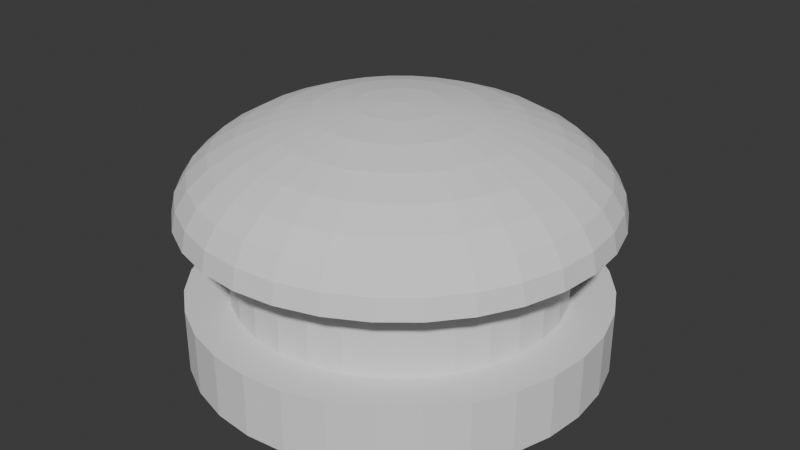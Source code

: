 # Source: BigSphereButton.blend  (saved by Blender 4.0.36; exported with 4.5.12 LTS)
import bpy
from mathutils import Matrix  # noqa: F401  (used for matrix-valued properties, if any)

bpy.ops.wm.read_factory_settings(use_empty=True)
scene = bpy.context.scene
scene.name = 'Scene'

# ---- collections
col_collection = bpy.data.collections.new('Collection'); scene.collection.children.link(col_collection)

# ---- world
world_world = bpy.data.worlds.new('World'); scene.world = world_world
world_world.use_nodes = True; world_world.node_tree.nodes.clear()
_N = world_world.node_tree.nodes; _L = world_world.node_tree.links
n0 = _N.new('ShaderNodeOutputWorld'); n0.name = 'World Output'; n0.location = (300, 300)
n1 = _N.new('ShaderNodeBackground'); n1.name = 'Background'; n1.location = (10, 300)
n1.inputs[0].default_value = (0.05088, 0.05088, 0.05088, 1.0)
_L.new(n1.outputs[0], n0.inputs[0])
n0.is_active_output = True
world_world.color = (0.05088, 0.05088, 0.05088)
world_world.use_sun_shadow = False
world_world.sun_shadow_jitter_overblur = 0.0

# ---- meshes
me_cylinder = bpy.data.meshes.new('Cylinder')
me_cylinder.from_pydata([(-1.7e-07, 0.8778, -7.061e-08), (-1.7e-07, 0.8778, 0.7898), (0.1713, 0.8609, -7.061e-08), (0.1713, 0.8609, 0.7898), (0.3359, 0.811, -7.061e-08), (0.3359, 0.811, 0.7898), (0.4877, 0.7299, -7.061e-08), (0.4877, 0.7299, 0.7898), (0.6207, 0.6207, -7.061e-08), (0.6207, 0.6207, 0.7898), (0.7299, 0.4877, -7.061e-08), (0.7299, 0.4877, 0.7898), (0.811, 0.3359, -7.061e-08), (0.811, 0.3359, 0.7898), (0.8609, 0.1713, -7.061e-08), (0.8609, 0.1713, 0.7898), (0.8778, -1.472e-07, -7.061e-08), (0.8778, -1.472e-07, 0.7898), (0.8609, -0.1713, -7.061e-08), (0.8609, -0.1713, 0.7898), (0.811, -0.3359, -7.061e-08), (0.811, -0.3359, 0.7898), (0.7299, -0.4877, -7.061e-08), (0.7299, -0.4877, 0.7898), (0.6207, -0.6207, -7.061e-08), (0.6207, -0.6207, 0.7898), (0.4877, -0.7299, -7.061e-08), (0.4877, -0.7299, 0.7898), (0.3359, -0.811, -7.061e-08), (0.3359, -0.811, 0.7898), (0.1713, -0.8609, -7.061e-08), (0.1713, -0.8609, 0.7898), (-1.7e-07, -0.8778, -7.061e-08), (-1.7e-07, -0.8778, 0.7898), (-0.1713, -0.8609, -7.061e-08), (-0.1713, -0.8609, 0.7898), (-0.3359, -0.811, -7.061e-08), (-0.3359, -0.811, 0.7898), (-0.4877, -0.7299, -7.061e-08), (-0.4877, -0.7299, 0.7898), (-0.6207, -0.6207, -7.061e-08), (-0.6207, -0.6207, 0.7898), (-0.7299, -0.4877, -7.061e-08), (-0.7299, -0.4877, 0.7898), (-0.811, -0.3359, -7.061e-08), (-0.811, -0.3359, 0.7898), (-0.8609, -0.1713, -7.061e-08), (-0.8609, -0.1713, 0.7898), (-0.8778, -1.472e-07, -7.061e-08), (-0.8778, -1.472e-07, 0.7898), (-0.8609, 0.1713, -7.061e-08), (-0.8609, 0.1713, 0.7898), (-0.811, 0.3359, -7.061e-08), (-0.811, 0.3359, 0.7898), (-0.7299, 0.4877, -7.061e-08), (-0.7299, 0.4877, 0.7898), (-0.6207, 0.6207, -7.061e-08), (-0.6207, 0.6207, 0.7898), (-0.4877, 0.7299, -7.061e-08), (-0.4877, 0.7299, 0.7898), (-0.3359, 0.811, -7.061e-08), (-0.3359, 0.811, 0.7898), (-0.1713, 0.8609, -7.061e-08), (-0.1713, 0.8609, 0.7898)], [], [(0, 1, 3, 2), (2, 3, 5, 4), (4, 5, 7, 6), (6, 7, 9, 8), (8, 9, 11, 10), (10, 11, 13, 12), (12, 13, 15, 14), (14, 15, 17, 16), (16, 17, 19, 18), (18, 19, 21, 20), (20, 21, 23, 22), (22, 23, 25, 24), (24, 25, 27, 26), (26, 27, 29, 28), (28, 29, 31, 30), (30, 31, 33, 32), (32, 33, 35, 34), (34, 35, 37, 36), (36, 37, 39, 38), (38, 39, 41, 40), (40, 41, 43, 42), (42, 43, 45, 44), (44, 45, 47, 46), (46, 47, 49, 48), (48, 49, 51, 50), (50, 51, 53, 52), (52, 53, 55, 54), (54, 55, 57, 56), (56, 57, 59, 58), (58, 59, 61, 60), (3, 1, 63, 61, 59, 57, 55, 53, 51, 49, 47, 45, 43, 41, 39, 37, 35, 33, 31, 29, 27, 25, 23, 21, 19, 17, 15, 13, 11, 9, 7, 5), (60, 61, 63, 62), (62, 63, 1, 0), (0, 2, 4, 6, 8, 10, 12, 14, 16, 18, 20, 22, 24, 26, 28, 30, 32, 34, 36, 38, 40, 42, 44, 46, 48, 50, 52, 54, 56, 58, 60, 62)])
_uv = me_cylinder.uv_layers.new(name='UVMap')
_uv.uv.foreach_set('vector', [1.0, 0.5, 1.0, 1.0, 0.9688, 1.0, 0.9688, 0.5, 0.9688, 0.5, 0.9688, 1.0, 0.9375, 1.0, 0.9375, 0.5, 0.9375, 0.5, 0.9375, 1.0, 0.9062, 1.0, 0.9062, 0.5, 0.9062, 0.5, 0.9062, 1.0, 0.875, 1.0, 0.875, 0.5, 0.875, 0.5, 0.875, 1.0, 0.8438, 1.0, 0.8438, 0.5, 0.8438, 0.5, 0.8438, 1.0, 0.8125, 1.0, 0.8125, 0.5, 0.8125, 0.5, 0.8125, 1.0, 0.7812, 1.0, 0.7812, 0.5, 0.7812, 0.5, 0.7812, 1.0, 0.75, 1.0, 0.75, 0.5, 0.75, 0.5, 0.75, 1.0, 0.7188, 1.0, 0.7188, 0.5, 0.7188, 0.5, 0.7188, 1.0, 0.6875, 1.0, 0.6875, 0.5, 0.6875, 0.5, 0.6875, 1.0, 0.6562, 1.0, 0.6562, 0.5, 0.6562, 0.5, 0.6562, 1.0, 0.625, 1.0, 0.625, 0.5, 0.625, 0.5, 0.625, 1.0, 0.5938, 1.0, 0.5938, 0.5, 0.5938, 0.5, 0.5938, 1.0, 0.5625, 1.0, 0.5625, 0.5, 0.5625, 0.5, 0.5625, 1.0, 0.5312, 1.0, 0.5312, 0.5, 0.5312, 0.5, 0.5312, 1.0, 0.5, 1.0, 0.5, 0.5, 0.5, 0.5, 0.5, 1.0, 0.4688, 1.0, 0.4688, 0.5, 0.4688, 0.5, 0.4688, 1.0, 0.4375, 1.0, 0.4375, 0.5, 0.4375, 0.5, 0.4375, 1.0, 0.4062, 1.0, 0.4062, 0.5, 0.4062, 0.5, 0.4062, 1.0, 0.375, 1.0, 0.375, 0.5, 0.375, 0.5, 0.375, 1.0, 0.3438, 1.0, 0.3438, 0.5, 0.3438, 0.5, 0.3438, 1.0, 0.3125, 1.0, 0.3125, 0.5, 0.3125, 0.5, 0.3125, 1.0, 0.2812, 1.0, 0.2812, 0.5, 0.2812, 0.5, 0.2812, 1.0, 0.25, 1.0, 0.25, 0.5, 0.25, 0.5, 0.25, 1.0, 0.2188, 1.0, 0.2188, 0.5, 0.2188, 0.5, 0.2188, 1.0, 0.1875, 1.0, 0.1875, 0.5, 0.1875, 0.5, 0.1875, 1.0, 0.1562, 1.0, 0.1562, 0.5, 0.1562, 0.5, 0.1562, 1.0, 0.125, 1.0, 0.125, 0.5, 0.125, 0.5, 0.125, 1.0, 0.09375, 1.0, 0.09375, 0.5, 0.09375, 0.5, 0.09375, 1.0, 0.0625, 1.0, 0.0625, 0.5, 0.2968, 0.4854, 0.25, 0.49, 0.2032, 0.4854, 0.1582, 0.4717, 0.1167, 0.4496, 0.08029, 0.4197, 0.05045, 0.3833, 0.02827, 0.3418, 0.01461, 0.2968, 0.01, 0.25, 0.01461, 0.2032, 0.02827, 0.1582, 0.05045, 0.1167, 0.08029, 0.08029, 0.1167, 0.05045, 0.1582, 0.02827, 0.2032, 0.01461, 0.25, 0.01, 0.2968, 0.01461, 0.3418, 0.02827, 0.3833, 0.05045, 0.4197, 0.08029, 0.4496, 0.1167, 0.4717, 0.1582, 0.4854, 0.2032, 0.49, 0.25, 0.4854, 0.2968, 0.4717, 0.3418, 0.4496, 0.3833, 0.4197, 0.4197, 0.3833, 0.4496, 0.3418, 0.4717, 0.0625, 0.5, 0.0625, 1.0, 0.03125, 1.0, 0.03125, 0.5, 0.03125, 0.5, 0.03125, 1.0, 0.0, 1.0, 0.0, 0.5, 0.75, 0.49, 0.7968, 0.4854, 0.8418, 0.4717, 0.8833, 0.4496, 0.9197, 0.4197, 0.9496, 0.3833, 0.9717, 0.3418, 0.9854, 0.2968, 0.99, 0.25, 0.9854, 0.2032, 0.9717, 0.1582, 0.9496, 0.1167, 0.9197, 0.08029, 0.8833, 0.05045, 0.8418, 0.02827, 0.7968, 0.01461, 0.75, 0.01, 0.7032, 0.01461, 0.6582, 0.02827, 0.6167, 0.05045, 0.5803, 0.08029, 0.5504, 0.1167, 0.5283, 0.1582, 0.5146, 0.2032, 0.51, 0.25, 0.5146, 0.2968, 0.5283, 0.3418, 0.5504, 0.3833, 0.5803, 0.4197, 0.6167, 0.4496, 0.6582, 0.4717, 0.7032, 0.4854])
me_cylinder.update()
me_sphere = bpy.data.meshes.new('Sphere')
me_sphere.from_pydata([(-1.939e-07, 0.6277, 1.445), (-1.939e-07, 0.9395, 1.297), (-1.939e-07, 1.108, 1.103), (-1.939e-07, 1.13, 0.9987), (0.043, 0.2162, 1.525), (0.08435, 0.4241, 1.495), (0.1225, 0.6157, 1.445), (0.1559, 0.7836, 1.378), (0.1833, 0.9214, 1.297), (0.2036, 1.024, 1.204), (0.2162, 1.087, 1.103), (0.2204, 1.108, 0.9987), (0.08435, 0.2036, 1.525), (0.1655, 0.3995, 1.495), (0.2402, 0.5799, 1.445), (0.3057, 0.7381, 1.378), (0.3595, 0.8679, 1.297), (0.3995, 0.9644, 1.204), (0.4241, 1.024, 1.103), (0.4324, 1.044, 0.9987), (0.1225, 0.1833, 1.525), (0.2402, 0.3595, 1.495), (0.3487, 0.5219, 1.445), (0.4439, 0.6643, 1.378), (0.5219, 0.7811, 1.297), (0.5799, 0.8679, 1.204), (0.6157, 0.9214, 1.103), (0.6277, 0.9395, 0.9987), (0.1559, 0.1559, 1.525), (0.3057, 0.3057, 1.495), (0.4439, 0.4439, 1.445), (0.5649, 0.5649, 1.378), (0.6643, 0.6643, 1.297), (0.7381, 0.7381, 1.204), (0.7836, 0.7836, 1.103), (0.7989, 0.7989, 0.9987), (0.1833, 0.1225, 1.525), (0.3595, 0.2402, 1.495), (0.5219, 0.3487, 1.445), (0.6643, 0.4439, 1.378), (0.7811, 0.5219, 1.297), (0.8679, 0.5799, 1.204), (0.9214, 0.6157, 1.103), (0.9395, 0.6277, 0.9987), (-1.939e-07, -1.66e-07, 1.535), (0.2036, 0.08435, 1.525), (0.3995, 0.1655, 1.495), (0.5799, 0.2402, 1.445), (0.7381, 0.3057, 1.378), (0.8679, 0.3595, 1.297), (0.9644, 0.3995, 1.204), (1.024, 0.4241, 1.103), (1.044, 0.4324, 0.9987), (0.2162, 0.043, 1.525), (0.4241, 0.08435, 1.495), (0.6157, 0.1225, 1.445), (0.7836, 0.1559, 1.378), (0.9214, 0.1833, 1.297), (1.024, 0.2036, 1.204), (1.087, 0.2162, 1.103), (1.108, 0.2204, 0.9987), (0.2204, -1.786e-07, 1.525), (0.4324, -1.913e-07, 1.495), (0.6277, -2.249e-07, 1.445), (0.7989, -1.492e-07, 1.378), (0.9395, -2.67e-07, 1.297), (1.044, -1.155e-07, 1.204), (1.108, -2.67e-07, 1.103), (1.13, -3.512e-07, 0.9987), (0.2162, -0.043, 1.525), (0.4241, -0.08435, 1.495), (0.6157, -0.1225, 1.445), (0.7836, -0.1559, 1.378), (0.9214, -0.1833, 1.297), (1.024, -0.2036, 1.204), (1.087, -0.2162, 1.103), (1.108, -0.2204, 0.9987), (0.2036, -0.08435, 1.525), (0.3995, -0.1655, 1.495), (0.5799, -0.2402, 1.445), (0.7381, -0.3057, 1.378), (0.8679, -0.3595, 1.297), (0.9644, -0.3995, 1.204), (1.024, -0.4241, 1.103), (1.044, -0.4324, 0.9987), (0.1833, -0.1225, 1.525), (0.3595, -0.2402, 1.495), (0.5219, -0.3487, 1.445), (0.6643, -0.4439, 1.378), (0.7811, -0.5219, 1.297), (0.8679, -0.5799, 1.204), (0.9214, -0.6157, 1.103), (0.9395, -0.6277, 0.9987), (0.1559, -0.1559, 1.525), (0.3057, -0.3057, 1.495), (0.4439, -0.4439, 1.445), (0.5649, -0.5649, 1.378), (0.6643, -0.6643, 1.297), (0.7381, -0.7381, 1.204), (0.7836, -0.7836, 1.103), (0.7989, -0.7989, 0.9987), (0.1225, -0.1833, 1.525), (0.2402, -0.3595, 1.495), (0.3487, -0.5219, 1.445), (0.4439, -0.6643, 1.378), (0.5219, -0.7811, 1.297), (0.5799, -0.8679, 1.204), (0.6157, -0.9214, 1.103), (0.6277, -0.9395, 0.9987), (0.08435, -0.2036, 1.525), (0.1655, -0.3995, 1.495), (0.2402, -0.5799, 1.445), (0.3057, -0.7381, 1.378), (0.3595, -0.8679, 1.297), (0.3995, -0.9644, 1.204), (0.4241, -1.024, 1.103), (0.4324, -1.044, 0.9987), (0.043, -0.2162, 1.525), (0.08435, -0.4241, 1.495), (0.1225, -0.6157, 1.445), (0.1559, -0.7836, 1.378), (0.1833, -0.9214, 1.297), (0.2036, -1.024, 1.204), (0.2162, -1.087, 1.103), (0.2204, -1.108, 0.9987), (-2.023e-07, -0.2204, 1.525), (-2.528e-07, -0.4324, 1.495), (-3.034e-07, -0.6277, 1.445), (-2.108e-07, -0.7989, 1.378), (-3.118e-07, -0.9395, 1.297), (-1.602e-07, -1.044, 1.204), (-3.454e-07, -1.108, 1.103), (-5.643e-07, -1.13, 0.9987), (-0.043, -0.2162, 1.525), (-0.08435, -0.4241, 1.495), (-0.1225, -0.6157, 1.445), (-0.1559, -0.7836, 1.378), (-0.1833, -0.9214, 1.297), (-0.2036, -1.024, 1.204), (-0.2162, -1.087, 1.103), (-0.2204, -1.108, 0.9987), (-0.08435, -0.2036, 1.525), (-0.1655, -0.3995, 1.495), (-0.2402, -0.5799, 1.445), (-0.3057, -0.7381, 1.378), (-0.3595, -0.8679, 1.297), (-0.3995, -0.9644, 1.204), (-0.4241, -1.024, 1.103), (-0.4324, -1.044, 0.9987), (-0.1225, -0.1833, 1.525), (-0.2402, -0.3595, 1.495), (-0.3487, -0.5219, 1.445), (-0.4439, -0.6643, 1.378), (-0.5219, -0.7811, 1.297), (-0.5799, -0.8679, 1.204), (-0.6157, -0.9214, 1.103), (-0.6277, -0.9395, 0.9987), (-0.1559, -0.1559, 1.525), (-0.3057, -0.3057, 1.495), (-0.4439, -0.4439, 1.445), (-0.5649, -0.5649, 1.378), (-0.6643, -0.6643, 1.297), (-0.7381, -0.7381, 1.204), (-0.7836, -0.7836, 1.103), (-0.7989, -0.7989, 0.9987), (-0.1833, -0.1225, 1.525), (-0.3595, -0.2402, 1.495), (-0.5219, -0.3487, 1.445), (-0.6643, -0.4439, 1.378), (-0.7811, -0.5219, 1.297), (-0.8679, -0.5799, 1.204), (-0.9214, -0.6157, 1.103), (-0.9395, -0.6277, 0.9987), (-0.2036, -0.08435, 1.525), (-0.3995, -0.1655, 1.495), (-0.5799, -0.2402, 1.445), (-0.7381, -0.3057, 1.378), (-0.8679, -0.3595, 1.297), (-0.9644, -0.3995, 1.204), (-1.024, -0.4241, 1.103), (-1.044, -0.4324, 0.9987), (-0.2162, -0.043, 1.525), (-0.4241, -0.08435, 1.495), (-0.6157, -0.1225, 1.445), (-0.7836, -0.1559, 1.378), (-0.9214, -0.1833, 1.297), (-1.024, -0.2036, 1.204), (-1.087, -0.2162, 1.103), (-1.108, -0.2204, 0.9987), (-0.2204, -1.45e-07, 1.525), (-0.4324, -1.071e-07, 1.495), (-0.6277, 2.346e-09, 1.445), (-0.7989, -1.323e-07, 1.378), (-0.9395, 1.918e-08, 1.297), (-1.044, -1.492e-07, 1.204), (-1.108, 1.37e-07, 1.103), (-1.13, 3.391e-07, 0.9987), (-0.2162, 0.043, 1.525), (-0.4241, 0.08435, 1.495), (-0.6157, 0.1225, 1.445), (-0.7836, 0.1559, 1.378), (-0.9214, 0.1833, 1.297), (-1.024, 0.2036, 1.204), (-1.087, 0.2162, 1.103), (-1.108, 0.2204, 0.9987), (-0.2036, 0.08435, 1.525), (-0.3995, 0.1655, 1.495), (-0.5799, 0.2402, 1.445), (-0.7381, 0.3057, 1.378), (-0.8679, 0.3595, 1.297), (-0.9644, 0.3995, 1.204), (-1.024, 0.4241, 1.103), (-1.044, 0.4324, 0.9987), (-0.1833, 0.1225, 1.525), (-0.3595, 0.2402, 1.495), (-0.5219, 0.3487, 1.445), (-0.6643, 0.4439, 1.378), (-0.7811, 0.5219, 1.297), (-0.8679, 0.5799, 1.204), (-0.9214, 0.6157, 1.103), (-0.9395, 0.6277, 0.9987), (-0.1559, 0.1559, 1.525), (-0.3057, 0.3057, 1.495), (-0.4439, 0.4439, 1.445), (-0.5649, 0.5649, 1.378), (-0.6643, 0.6643, 1.297), (-0.7381, 0.7381, 1.204), (-0.7836, 0.7836, 1.103), (-0.7989, 0.7989, 0.9987), (-0.1225, 0.1833, 1.525), (-0.2402, 0.3595, 1.495), (-0.3487, 0.5219, 1.445), (-0.4439, 0.6643, 1.378), (-0.5219, 0.7811, 1.297), (-0.5799, 0.8679, 1.204), (-0.6157, 0.9214, 1.103), (-0.6277, 0.9395, 0.9987), (-0.08435, 0.2036, 1.525), (-0.1655, 0.3995, 1.495), (-0.2402, 0.5799, 1.445), (-0.3057, 0.7381, 1.378), (-0.3595, 0.8679, 1.297), (-0.3995, 0.9644, 1.204), (-0.4241, 1.024, 1.103), (-0.4324, 1.044, 0.9987), (-0.043, 0.2162, 1.525), (-0.08435, 0.4241, 1.495), (-0.1225, 0.6157, 1.445), (-0.1559, 0.7836, 1.378), (-0.1833, 0.9214, 1.297), (-0.2036, 1.024, 1.204), (-0.2162, 1.087, 1.103), (-0.2204, 1.108, 0.9987), (-1.771e-07, 0.2204, 1.525), (-1.182e-07, 0.4324, 1.495), (-9.29e-08, 0.7989, 1.378), (-1.266e-07, 1.044, 1.204)], [], [(3, 2, 10, 11), (253, 44, 4), (254, 253, 4, 5), (0, 254, 5, 6), (255, 0, 6, 7), (1, 255, 7, 8), (256, 1, 8, 9), (2, 256, 9, 10), (10, 9, 17, 18), (11, 10, 18, 19), (4, 44, 12), (5, 4, 12, 13), (6, 5, 13, 14), (7, 6, 14, 15), (8, 7, 15, 16), (9, 8, 16, 17), (15, 14, 22, 23), (16, 15, 23, 24), (17, 16, 24, 25), (18, 17, 25, 26), (19, 18, 26, 27), (12, 44, 20), (13, 12, 20, 21), (14, 13, 21, 22), (27, 26, 34, 35), (20, 44, 28), (21, 20, 28, 29), (22, 21, 29, 30), (23, 22, 30, 31), (24, 23, 31, 32), (25, 24, 32, 33), (26, 25, 33, 34), (31, 30, 38, 39), (32, 31, 39, 40), (33, 32, 40, 41), (34, 33, 41, 42), (35, 34, 42, 43), (28, 44, 36), (29, 28, 36, 37), (30, 29, 37, 38), (43, 42, 51, 52), (36, 44, 45), (37, 36, 45, 46), (38, 37, 46, 47), (39, 38, 47, 48), (40, 39, 48, 49), (41, 40, 49, 50), (42, 41, 50, 51), (49, 48, 56, 57), (50, 49, 57, 58), (51, 50, 58, 59), (52, 51, 59, 60), (45, 44, 53), (46, 45, 53, 54), (47, 46, 54, 55), (48, 47, 55, 56), (53, 44, 61), (54, 53, 61, 62), (55, 54, 62, 63), (56, 55, 63, 64), (57, 56, 64, 65), (58, 57, 65, 66), (59, 58, 66, 67), (60, 59, 67, 68), (65, 64, 72, 73), (66, 65, 73, 74), (67, 66, 74, 75), (68, 67, 75, 76), (61, 44, 69), (62, 61, 69, 70), (63, 62, 70, 71), (64, 63, 71, 72), (70, 69, 77, 78), (71, 70, 78, 79), (72, 71, 79, 80), (73, 72, 80, 81), (74, 73, 81, 82), (75, 74, 82, 83), (76, 75, 83, 84), (69, 44, 77), (82, 81, 89, 90), (83, 82, 90, 91), (84, 83, 91, 92), (77, 44, 85), (78, 77, 85, 86), (79, 78, 86, 87), (80, 79, 87, 88), (81, 80, 88, 89), (87, 86, 94, 95), (88, 87, 95, 96), (89, 88, 96, 97), (90, 89, 97, 98), (91, 90, 98, 99), (92, 91, 99, 100), (85, 44, 93), (86, 85, 93, 94), (99, 98, 106, 107), (100, 99, 107, 108), (93, 44, 101), (94, 93, 101, 102), (95, 94, 102, 103), (96, 95, 103, 104), (97, 96, 104, 105), (98, 97, 105, 106), (103, 102, 110, 111), (104, 103, 111, 112), (105, 104, 112, 113), (106, 105, 113, 114), (107, 106, 114, 115), (108, 107, 115, 116), (101, 44, 109), (102, 101, 109, 110), (115, 114, 122, 123), (116, 115, 123, 124), (109, 44, 117), (110, 109, 117, 118), (111, 110, 118, 119), (112, 111, 119, 120), (113, 112, 120, 121), (114, 113, 121, 122), (120, 119, 127, 128), (121, 120, 128, 129), (122, 121, 129, 130), (123, 122, 130, 131), (124, 123, 131, 132), (117, 44, 125), (118, 117, 125, 126), (119, 118, 126, 127), (132, 131, 139, 140), (125, 44, 133), (126, 125, 133, 134), (127, 126, 134, 135), (128, 127, 135, 136), (129, 128, 136, 137), (130, 129, 137, 138), (131, 130, 138, 139), (136, 135, 143, 144), (137, 136, 144, 145), (138, 137, 145, 146), (139, 138, 146, 147), (140, 139, 147, 148), (133, 44, 141), (134, 133, 141, 142), (135, 134, 142, 143), (148, 147, 155, 156), (141, 44, 149), (142, 141, 149, 150), (143, 142, 150, 151), (144, 143, 151, 152), (145, 144, 152, 153), (146, 145, 153, 154), (147, 146, 154, 155), (153, 152, 160, 161), (154, 153, 161, 162), (155, 154, 162, 163), (156, 155, 163, 164), (149, 44, 157), (150, 149, 157, 158), (151, 150, 158, 159), (152, 151, 159, 160), (158, 157, 165, 166), (159, 158, 166, 167), (160, 159, 167, 168), (161, 160, 168, 169), (162, 161, 169, 170), (163, 162, 170, 171), (164, 163, 171, 172), (157, 44, 165), (170, 169, 177, 178), (171, 170, 178, 179), (172, 171, 179, 180), (165, 44, 173), (166, 165, 173, 174), (167, 166, 174, 175), (168, 167, 175, 176), (169, 168, 176, 177), (174, 173, 181, 182), (175, 174, 182, 183), (176, 175, 183, 184), (177, 176, 184, 185), (178, 177, 185, 186), (179, 178, 186, 187), (180, 179, 187, 188), (173, 44, 181), (186, 185, 193, 194), (187, 186, 194, 195), (188, 187, 195, 196), (181, 44, 189), (182, 181, 189, 190), (183, 182, 190, 191), (184, 183, 191, 192), (185, 184, 192, 193), (191, 190, 198, 199), (192, 191, 199, 200), (193, 192, 200, 201), (194, 193, 201, 202), (195, 194, 202, 203), (196, 195, 203, 204), (189, 44, 197), (190, 189, 197, 198), (203, 202, 210, 211), (204, 203, 211, 212), (197, 44, 205), (198, 197, 205, 206), (199, 198, 206, 207), (200, 199, 207, 208), (201, 200, 208, 209), (202, 201, 209, 210), (207, 206, 214, 215), (208, 207, 215, 216), (209, 208, 216, 217), (210, 209, 217, 218), (211, 210, 218, 219), (212, 211, 219, 220), (205, 44, 213), (206, 205, 213, 214), (219, 218, 226, 227), (220, 219, 227, 228), (213, 44, 221), (214, 213, 221, 222), (215, 214, 222, 223), (216, 215, 223, 224), (217, 216, 224, 225), (218, 217, 225, 226), (224, 223, 231, 232), (225, 224, 232, 233), (226, 225, 233, 234), (227, 226, 234, 235), (228, 227, 235, 236), (221, 44, 229), (222, 221, 229, 230), (223, 222, 230, 231), (236, 235, 243, 244), (229, 44, 237), (230, 229, 237, 238), (231, 230, 238, 239), (232, 231, 239, 240), (233, 232, 240, 241), (234, 233, 241, 242), (235, 234, 242, 243), (241, 240, 248, 249), (242, 241, 249, 250), (243, 242, 250, 251), (244, 243, 251, 252), (237, 44, 245), (238, 237, 245, 246), (239, 238, 246, 247), (240, 239, 247, 248), (245, 44, 253), (246, 245, 253, 254), (247, 246, 254, 0), (248, 247, 0, 255), (249, 248, 255, 1), (250, 249, 1, 256), (251, 250, 256, 2), (252, 251, 2, 3), (11, 19, 27, 35, 43, 52, 60, 68, 76, 84, 92, 100, 108, 116, 124, 132, 140, 148, 156, 164, 172, 180, 188, 196, 204, 212, 220, 228, 236, 244, 252, 3)])
_uv = me_sphere.uv_layers.new(name='UVMap')
_uv.uv.foreach_set('vector', [0.75, 0.5, 0.75, 0.5625, 0.7188, 0.5625, 0.7188, 0.5, 0.75, 0.9375, 0.7344, 1.0, 0.7188, 0.9375, 0.75, 0.875, 0.75, 0.9375, 0.7188, 0.9375, 0.7188, 0.875, 0.75, 0.8125, 0.75, 0.875, 0.7188, 0.875, 0.7188, 0.8125, 0.75, 0.75, 0.75, 0.8125, 0.7188, 0.8125, 0.7188, 0.75, 0.75, 0.6875, 0.75, 0.75, 0.7188, 0.75, 0.7188, 0.6875, 0.75, 0.625, 0.75, 0.6875, 0.7188, 0.6875, 0.7188, 0.625, 0.75, 0.5625, 0.75, 0.625, 0.7188, 0.625, 0.7188, 0.5625, 0.7188, 0.5625, 0.7188, 0.625, 0.6875, 0.625, 0.6875, 0.5625, 0.7188, 0.5, 0.7188, 0.5625, 0.6875, 0.5625, 0.6875, 0.5, 0.7188, 0.9375, 0.7031, 1.0, 0.6875, 0.9375, 0.7188, 0.875, 0.7188, 0.9375, 0.6875, 0.9375, 0.6875, 0.875, 0.7188, 0.8125, 0.7188, 0.875, 0.6875, 0.875, 0.6875, 0.8125, 0.7188, 0.75, 0.7188, 0.8125, 0.6875, 0.8125, 0.6875, 0.75, 0.7188, 0.6875, 0.7188, 0.75, 0.6875, 0.75, 0.6875, 0.6875, 0.7188, 0.625, 0.7188, 0.6875, 0.6875, 0.6875, 0.6875, 0.625, 0.6875, 0.75, 0.6875, 0.8125, 0.6562, 0.8125, 0.6562, 0.75, 0.6875, 0.6875, 0.6875, 0.75, 0.6562, 0.75, 0.6562, 0.6875, 0.6875, 0.625, 0.6875, 0.6875, 0.6562, 0.6875, 0.6562, 0.625, 0.6875, 0.5625, 0.6875, 0.625, 0.6562, 0.625, 0.6562, 0.5625, 0.6875, 0.5, 0.6875, 0.5625, 0.6562, 0.5625, 0.6562, 0.5, 0.6875, 0.9375, 0.6719, 1.0, 0.6562, 0.9375, 0.6875, 0.875, 0.6875, 0.9375, 0.6562, 0.9375, 0.6562, 0.875, 0.6875, 0.8125, 0.6875, 0.875, 0.6562, 0.875, 0.6562, 0.8125, 0.6562, 0.5, 0.6562, 0.5625, 0.625, 0.5625, 0.625, 0.5, 0.6562, 0.9375, 0.6406, 1.0, 0.625, 0.9375, 0.6562, 0.875, 0.6562, 0.9375, 0.625, 0.9375, 0.625, 0.875, 0.6562, 0.8125, 0.6562, 0.875, 0.625, 0.875, 0.625, 0.8125, 0.6562, 0.75, 0.6562, 0.8125, 0.625, 0.8125, 0.625, 0.75, 0.6562, 0.6875, 0.6562, 0.75, 0.625, 0.75, 0.625, 0.6875, 0.6562, 0.625, 0.6562, 0.6875, 0.625, 0.6875, 0.625, 0.625, 0.6562, 0.5625, 0.6562, 0.625, 0.625, 0.625, 0.625, 0.5625, 0.625, 0.75, 0.625, 0.8125, 0.5938, 0.8125, 0.5938, 0.75, 0.625, 0.6875, 0.625, 0.75, 0.5938, 0.75, 0.5938, 0.6875, 0.625, 0.625, 0.625, 0.6875, 0.5938, 0.6875, 0.5938, 0.625, 0.625, 0.5625, 0.625, 0.625, 0.5938, 0.625, 0.5938, 0.5625, 0.625, 0.5, 0.625, 0.5625, 0.5938, 0.5625, 0.5938, 0.5, 0.625, 0.9375, 0.6094, 1.0, 0.5938, 0.9375, 0.625, 0.875, 0.625, 0.9375, 0.5938, 0.9375, 0.5938, 0.875, 0.625, 0.8125, 0.625, 0.875, 0.5938, 0.875, 0.5938, 0.8125, 0.5938, 0.5, 0.5938, 0.5625, 0.5625, 0.5625, 0.5625, 0.5, 0.5938, 0.9375, 0.5781, 1.0, 0.5625, 0.9375, 0.5938, 0.875, 0.5938, 0.9375, 0.5625, 0.9375, 0.5625, 0.875, 0.5938, 0.8125, 0.5938, 0.875, 0.5625, 0.875, 0.5625, 0.8125, 0.5938, 0.75, 0.5938, 0.8125, 0.5625, 0.8125, 0.5625, 0.75, 0.5938, 0.6875, 0.5938, 0.75, 0.5625, 0.75, 0.5625, 0.6875, 0.5938, 0.625, 0.5938, 0.6875, 0.5625, 0.6875, 0.5625, 0.625, 0.5938, 0.5625, 0.5938, 0.625, 0.5625, 0.625, 0.5625, 0.5625, 0.5625, 0.6875, 0.5625, 0.75, 0.5312, 0.75, 0.5312, 0.6875, 0.5625, 0.625, 0.5625, 0.6875, 0.5312, 0.6875, 0.5312, 0.625, 0.5625, 0.5625, 0.5625, 0.625, 0.5312, 0.625, 0.5312, 0.5625, 0.5625, 0.5, 0.5625, 0.5625, 0.5312, 0.5625, 0.5312, 0.5, 0.5625, 0.9375, 0.5469, 1.0, 0.5312, 0.9375, 0.5625, 0.875, 0.5625, 0.9375, 0.5312, 0.9375, 0.5312, 0.875, 0.5625, 0.8125, 0.5625, 0.875, 0.5312, 0.875, 0.5312, 0.8125, 0.5625, 0.75, 0.5625, 0.8125, 0.5312, 0.8125, 0.5312, 0.75, 0.5312, 0.9375, 0.5156, 1.0, 0.5, 0.9375, 0.5312, 0.875, 0.5312, 0.9375, 0.5, 0.9375, 0.5, 0.875, 0.5312, 0.8125, 0.5312, 0.875, 0.5, 0.875, 0.5, 0.8125, 0.5312, 0.75, 0.5312, 0.8125, 0.5, 0.8125, 0.5, 0.75, 0.5312, 0.6875, 0.5312, 0.75, 0.5, 0.75, 0.5, 0.6875, 0.5312, 0.625, 0.5312, 0.6875, 0.5, 0.6875, 0.5, 0.625, 0.5312, 0.5625, 0.5312, 0.625, 0.5, 0.625, 0.5, 0.5625, 0.5312, 0.5, 0.5312, 0.5625, 0.5, 0.5625, 0.5, 0.5, 0.5, 0.6875, 0.5, 0.75, 0.4688, 0.75, 0.4687, 0.6875, 0.5, 0.625, 0.5, 0.6875, 0.4687, 0.6875, 0.4688, 0.625, 0.5, 0.5625, 0.5, 0.625, 0.4688, 0.625, 0.4688, 0.5625, 0.5, 0.5, 0.5, 0.5625, 0.4688, 0.5625, 0.4687, 0.5, 0.5, 0.9375, 0.4844, 1.0, 0.4688, 0.9375, 0.5, 0.875, 0.5, 0.9375, 0.4688, 0.9375, 0.4688, 0.875, 0.5, 0.8125, 0.5, 0.875, 0.4688, 0.875, 0.4688, 0.8125, 0.5, 0.75, 0.5, 0.8125, 0.4688, 0.8125, 0.4688, 0.75, 0.4688, 0.875, 0.4688, 0.9375, 0.4375, 0.9375, 0.4375, 0.875, 0.4688, 0.8125, 0.4688, 0.875, 0.4375, 0.875, 0.4375, 0.8125, 0.4688, 0.75, 0.4688, 0.8125, 0.4375, 0.8125, 0.4375, 0.75, 0.4687, 0.6875, 0.4688, 0.75, 0.4375, 0.75, 0.4375, 0.6875, 0.4688, 0.625, 0.4687, 0.6875, 0.4375, 0.6875, 0.4375, 0.625, 0.4688, 0.5625, 0.4688, 0.625, 0.4375, 0.625, 0.4375, 0.5625, 0.4687, 0.5, 0.4688, 0.5625, 0.4375, 0.5625, 0.4375, 0.5, 0.4688, 0.9375, 0.4531, 1.0, 0.4375, 0.9375, 0.4375, 0.625, 0.4375, 0.6875, 0.4062, 0.6875, 0.4062, 0.625, 0.4375, 0.5625, 0.4375, 0.625, 0.4062, 0.625, 0.4062, 0.5625, 0.4375, 0.5, 0.4375, 0.5625, 0.4062, 0.5625, 0.4062, 0.5, 0.4375, 0.9375, 0.4219, 1.0, 0.4062, 0.9375, 0.4375, 0.875, 0.4375, 0.9375, 0.4062, 0.9375, 0.4062, 0.875, 0.4375, 0.8125, 0.4375, 0.875, 0.4062, 0.875, 0.4062, 0.8125, 0.4375, 0.75, 0.4375, 0.8125, 0.4062, 0.8125, 0.4062, 0.75, 0.4375, 0.6875, 0.4375, 0.75, 0.4062, 0.75, 0.4062, 0.6875, 0.4062, 0.8125, 0.4062, 0.875, 0.375, 0.875, 0.375, 0.8125, 0.4062, 0.75, 0.4062, 0.8125, 0.375, 0.8125, 0.375, 0.75, 0.4062, 0.6875, 0.4062, 0.75, 0.375, 0.75, 0.375, 0.6875, 0.4062, 0.625, 0.4062, 0.6875, 0.375, 0.6875, 0.375, 0.625, 0.4062, 0.5625, 0.4062, 0.625, 0.375, 0.625, 0.375, 0.5625, 0.4062, 0.5, 0.4062, 0.5625, 0.375, 0.5625, 0.375, 0.5, 0.4062, 0.9375, 0.3906, 1.0, 0.375, 0.9375, 0.4062, 0.875, 0.4062, 0.9375, 0.375, 0.9375, 0.375, 0.875, 0.375, 0.5625, 0.375, 0.625, 0.3438, 0.625, 0.3438, 0.5625, 0.375, 0.5, 0.375, 0.5625, 0.3438, 0.5625, 0.3437, 0.5, 0.375, 0.9375, 0.3594, 1.0, 0.3438, 0.9375, 0.375, 0.875, 0.375, 0.9375, 0.3438, 0.9375, 0.3438, 0.875, 0.375, 0.8125, 0.375, 0.875, 0.3438, 0.875, 0.3438, 0.8125, 0.375, 0.75, 0.375, 0.8125, 0.3438, 0.8125, 0.3438, 0.75, 0.375, 0.6875, 0.375, 0.75, 0.3438, 0.75, 0.3438, 0.6875, 0.375, 0.625, 0.375, 0.6875, 0.3438, 0.6875, 0.3438, 0.625, 0.3438, 0.8125, 0.3438, 0.875, 0.3125, 0.875, 0.3125, 0.8125, 0.3438, 0.75, 0.3438, 0.8125, 0.3125, 0.8125, 0.3125, 0.75, 0.3438, 0.6875, 0.3438, 0.75, 0.3125, 0.75, 0.3125, 0.6875, 0.3438, 0.625, 0.3438, 0.6875, 0.3125, 0.6875, 0.3125, 0.625, 0.3438, 0.5625, 0.3438, 0.625, 0.3125, 0.625, 0.3125, 0.5625, 0.3437, 0.5, 0.3438, 0.5625, 0.3125, 0.5625, 0.3125, 0.5, 0.3438, 0.9375, 0.3281, 1.0, 0.3125, 0.9375, 0.3438, 0.875, 0.3438, 0.9375, 0.3125, 0.9375, 0.3125, 0.875, 0.3125, 0.5625, 0.3125, 0.625, 0.2812, 0.625, 0.2812, 0.5625, 0.3125, 0.5, 0.3125, 0.5625, 0.2812, 0.5625, 0.2812, 0.5, 0.3125, 0.9375, 0.2969, 1.0, 0.2812, 0.9375, 0.3125, 0.875, 0.3125, 0.9375, 0.2812, 0.9375, 0.2812, 0.875, 0.3125, 0.8125, 0.3125, 0.875, 0.2812, 0.875, 0.2812, 0.8125, 0.3125, 0.75, 0.3125, 0.8125, 0.2812, 0.8125, 0.2812, 0.75, 0.3125, 0.6875, 0.3125, 0.75, 0.2812, 0.75, 0.2812, 0.6875, 0.3125, 0.625, 0.3125, 0.6875, 0.2812, 0.6875, 0.2812, 0.625, 0.2812, 0.75, 0.2812, 0.8125, 0.25, 0.8125, 0.25, 0.75, 0.2812, 0.6875, 0.2812, 0.75, 0.25, 0.75, 0.25, 0.6875, 0.2812, 0.625, 0.2812, 0.6875, 0.25, 0.6875, 0.25, 0.625, 0.2812, 0.5625, 0.2812, 0.625, 0.25, 0.625, 0.25, 0.5625, 0.2812, 0.5, 0.2812, 0.5625, 0.25, 0.5625, 0.25, 0.5, 0.2812, 0.9375, 0.2656, 1.0, 0.25, 0.9375, 0.2812, 0.875, 0.2812, 0.9375, 0.25, 0.9375, 0.25, 0.875, 0.2812, 0.8125, 0.2812, 0.875, 0.25, 0.875, 0.25, 0.8125, 0.25, 0.5, 0.25, 0.5625, 0.2188, 0.5625, 0.2187, 0.5, 0.25, 0.9375, 0.2344, 1.0, 0.2188, 0.9375, 0.25, 0.875, 0.25, 0.9375, 0.2188, 0.9375, 0.2188, 0.875, 0.25, 0.8125, 0.25, 0.875, 0.2188, 0.875, 0.2188, 0.8125, 0.25, 0.75, 0.25, 0.8125, 0.2188, 0.8125, 0.2188, 0.75, 0.25, 0.6875, 0.25, 0.75, 0.2188, 0.75, 0.2188, 0.6875, 0.25, 0.625, 0.25, 0.6875, 0.2188, 0.6875, 0.2188, 0.625, 0.25, 0.5625, 0.25, 0.625, 0.2188, 0.625, 0.2188, 0.5625, 0.2188, 0.75, 0.2188, 0.8125, 0.1875, 0.8125, 0.1875, 0.75, 0.2188, 0.6875, 0.2188, 0.75, 0.1875, 0.75, 0.1875, 0.6875, 0.2188, 0.625, 0.2188, 0.6875, 0.1875, 0.6875, 0.1875, 0.625, 0.2188, 0.5625, 0.2188, 0.625, 0.1875, 0.625, 0.1875, 0.5625, 0.2187, 0.5, 0.2188, 0.5625, 0.1875, 0.5625, 0.1875, 0.5, 0.2188, 0.9375, 0.2031, 1.0, 0.1875, 0.9375, 0.2188, 0.875, 0.2188, 0.9375, 0.1875, 0.9375, 0.1875, 0.875, 0.2188, 0.8125, 0.2188, 0.875, 0.1875, 0.875, 0.1875, 0.8125, 0.1875, 0.5, 0.1875, 0.5625, 0.1562, 0.5625, 0.1562, 0.5, 0.1875, 0.9375, 0.1719, 1.0, 0.1563, 0.9375, 0.1875, 0.875, 0.1875, 0.9375, 0.1563, 0.9375, 0.1562, 0.875, 0.1875, 0.8125, 0.1875, 0.875, 0.1562, 0.875, 0.1562, 0.8125, 0.1875, 0.75, 0.1875, 0.8125, 0.1562, 0.8125, 0.1562, 0.75, 0.1875, 0.6875, 0.1875, 0.75, 0.1562, 0.75, 0.1562, 0.6875, 0.1875, 0.625, 0.1875, 0.6875, 0.1562, 0.6875, 0.1563, 0.625, 0.1875, 0.5625, 0.1875, 0.625, 0.1563, 0.625, 0.1562, 0.5625, 0.1562, 0.6875, 0.1562, 0.75, 0.125, 0.75, 0.125, 0.6875, 0.1563, 0.625, 0.1562, 0.6875, 0.125, 0.6875, 0.125, 0.625, 0.1562, 0.5625, 0.1563, 0.625, 0.125, 0.625, 0.125, 0.5625, 0.1562, 0.5, 0.1562, 0.5625, 0.125, 0.5625, 0.125, 0.5, 0.1563, 0.9375, 0.1406, 1.0, 0.125, 0.9375, 0.1562, 0.875, 0.1563, 0.9375, 0.125, 0.9375, 0.125, 0.875, 0.1562, 0.8125, 0.1562, 0.875, 0.125, 0.875, 0.125, 0.8125, 0.1562, 0.75, 0.1562, 0.8125, 0.125, 0.8125, 0.125, 0.75, 0.125, 0.875, 0.125, 0.9375, 0.09375, 0.9375, 0.09375, 0.875, 0.125, 0.8125, 0.125, 0.875, 0.09375, 0.875, 0.09375, 0.8125, 0.125, 0.75, 0.125, 0.8125, 0.09375, 0.8125, 0.09375, 0.75, 0.125, 0.6875, 0.125, 0.75, 0.09375, 0.75, 0.09375, 0.6875, 0.125, 0.625, 0.125, 0.6875, 0.09375, 0.6875, 0.09375, 0.625, 0.125, 0.5625, 0.125, 0.625, 0.09375, 0.625, 0.09375, 0.5625, 0.125, 0.5, 0.125, 0.5625, 0.09375, 0.5625, 0.09375, 0.5, 0.125, 0.9375, 0.1094, 1.0, 0.09375, 0.9375, 0.09375, 0.625, 0.09375, 0.6875, 0.0625, 0.6875, 0.0625, 0.625, 0.09375, 0.5625, 0.09375, 0.625, 0.0625, 0.625, 0.0625, 0.5625, 0.09375, 0.5, 0.09375, 0.5625, 0.0625, 0.5625, 0.0625, 0.5, 0.09375, 0.9375, 0.07812, 1.0, 0.0625, 0.9375, 0.09375, 0.875, 0.09375, 0.9375, 0.0625, 0.9375, 0.0625, 0.875, 0.09375, 0.8125, 0.09375, 0.875, 0.0625, 0.875, 0.0625, 0.8125, 0.09375, 0.75, 0.09375, 0.8125, 0.0625, 0.8125, 0.0625, 0.75, 0.09375, 0.6875, 0.09375, 0.75, 0.0625, 0.75, 0.0625, 0.6875, 0.0625, 0.875, 0.0625, 0.9375, 0.03125, 0.9375, 0.03125, 0.875, 0.0625, 0.8125, 0.0625, 0.875, 0.03125, 0.875, 0.03125, 0.8125, 0.0625, 0.75, 0.0625, 0.8125, 0.03125, 0.8125, 0.03125, 0.75, 0.0625, 0.6875, 0.0625, 0.75, 0.03125, 0.75, 0.03125, 0.6875, 0.0625, 0.625, 0.0625, 0.6875, 0.03125, 0.6875, 0.03125, 0.625, 0.0625, 0.5625, 0.0625, 0.625, 0.03125, 0.625, 0.03125, 0.5625, 0.0625, 0.5, 0.0625, 0.5625, 0.03125, 0.5625, 0.03125, 0.5, 0.0625, 0.9375, 0.04687, 1.0, 0.03125, 0.9375, 0.03125, 0.625, 0.03125, 0.6875, 0.0, 0.6875, 0.0, 0.625, 0.03125, 0.5625, 0.03125, 0.625, 0.0, 0.625, 0.0, 0.5625, 0.03125, 0.5, 0.03125, 0.5625, 0.0, 0.5625, 0.0, 0.5, 0.03125, 0.9375, 0.01562, 1.0, 0.0, 0.9375, 0.03125, 0.875, 0.03125, 0.9375, 0.0, 0.9375, 0.0, 0.875, 0.03125, 0.8125, 0.03125, 0.875, 0.0, 0.875, 0.0, 0.8125, 0.03125, 0.75, 0.03125, 0.8125, 0.0, 0.8125, 0.0, 0.75, 0.03125, 0.6875, 0.03125, 0.75, 0.0, 0.75, 0.0, 0.6875, 1.0, 0.8125, 1.0, 0.875, 0.9687, 0.875, 0.9687, 0.8125, 1.0, 0.75, 1.0, 0.8125, 0.9687, 0.8125, 0.9688, 0.75, 1.0, 0.6875, 1.0, 0.75, 0.9688, 0.75, 0.9687, 0.6875, 1.0, 0.625, 1.0, 0.6875, 0.9687, 0.6875, 0.9688, 0.625, 1.0, 0.5625, 1.0, 0.625, 0.9688, 0.625, 0.9687, 0.5625, 1.0, 0.5, 1.0, 0.5625, 0.9687, 0.5625, 0.9687, 0.5, 1.0, 0.9375, 0.9844, 1.0, 0.9688, 0.9375, 1.0, 0.875, 1.0, 0.9375, 0.9688, 0.9375, 0.9687, 0.875, 0.9687, 0.5625, 0.9688, 0.625, 0.9375, 0.625, 0.9375, 0.5625, 0.9687, 0.5, 0.9687, 0.5625, 0.9375, 0.5625, 0.9375, 0.5, 0.9688, 0.9375, 0.9531, 1.0, 0.9375, 0.9375, 0.9687, 0.875, 0.9688, 0.9375, 0.9375, 0.9375, 0.9375, 0.875, 0.9687, 0.8125, 0.9687, 0.875, 0.9375, 0.875, 0.9375, 0.8125, 0.9688, 0.75, 0.9687, 0.8125, 0.9375, 0.8125, 0.9375, 0.75, 0.9687, 0.6875, 0.9688, 0.75, 0.9375, 0.75, 0.9375, 0.6875, 0.9688, 0.625, 0.9687, 0.6875, 0.9375, 0.6875, 0.9375, 0.625, 0.9375, 0.8125, 0.9375, 0.875, 0.9062, 0.875, 0.9062, 0.8125, 0.9375, 0.75, 0.9375, 0.8125, 0.9062, 0.8125, 0.9062, 0.75, 0.9375, 0.6875, 0.9375, 0.75, 0.9062, 0.75, 0.9062, 0.6875, 0.9375, 0.625, 0.9375, 0.6875, 0.9062, 0.6875, 0.9062, 0.625, 0.9375, 0.5625, 0.9375, 0.625, 0.9062, 0.625, 0.9062, 0.5625, 0.9375, 0.5, 0.9375, 0.5625, 0.9062, 0.5625, 0.9062, 0.5, 0.9375, 0.9375, 0.9219, 1.0, 0.9062, 0.9375, 0.9375, 0.875, 0.9375, 0.9375, 0.9062, 0.9375, 0.9062, 0.875, 0.9062, 0.5625, 0.9062, 0.625, 0.875, 0.625, 0.875, 0.5625, 0.9062, 0.5, 0.9062, 0.5625, 0.875, 0.5625, 0.875, 0.5, 0.9062, 0.9375, 0.8906, 1.0, 0.875, 0.9375, 0.9062, 0.875, 0.9062, 0.9375, 0.875, 0.9375, 0.875, 0.875, 0.9062, 0.8125, 0.9062, 0.875, 0.875, 0.875, 0.875, 0.8125, 0.9062, 0.75, 0.9062, 0.8125, 0.875, 0.8125, 0.875, 0.75, 0.9062, 0.6875, 0.9062, 0.75, 0.875, 0.75, 0.875, 0.6875, 0.9062, 0.625, 0.9062, 0.6875, 0.875, 0.6875, 0.875, 0.625, 0.875, 0.75, 0.875, 0.8125, 0.8437, 0.8125, 0.8438, 0.75, 0.875, 0.6875, 0.875, 0.75, 0.8438, 0.75, 0.8437, 0.6875, 0.875, 0.625, 0.875, 0.6875, 0.8437, 0.6875, 0.8438, 0.625, 0.875, 0.5625, 0.875, 0.625, 0.8438, 0.625, 0.8437, 0.5625, 0.875, 0.5, 0.875, 0.5625, 0.8437, 0.5625, 0.8437, 0.5, 0.875, 0.9375, 0.8594, 1.0, 0.8438, 0.9375, 0.875, 0.875, 0.875, 0.9375, 0.8438, 0.9375, 0.8438, 0.875, 0.875, 0.8125, 0.875, 0.875, 0.8438, 0.875, 0.8437, 0.8125, 0.8437, 0.5, 0.8437, 0.5625, 0.8125, 0.5625, 0.8125, 0.5, 0.8438, 0.9375, 0.8281, 1.0, 0.8125, 0.9375, 0.8438, 0.875, 0.8438, 0.9375, 0.8125, 0.9375, 0.8125, 0.875, 0.8437, 0.8125, 0.8438, 0.875, 0.8125, 0.875, 0.8125, 0.8125, 0.8438, 0.75, 0.8437, 0.8125, 0.8125, 0.8125, 0.8125, 0.75, 0.8437, 0.6875, 0.8438, 0.75, 0.8125, 0.75, 0.8125, 0.6875, 0.8438, 0.625, 0.8437, 0.6875, 0.8125, 0.6875, 0.8125, 0.625, 0.8437, 0.5625, 0.8438, 0.625, 0.8125, 0.625, 0.8125, 0.5625, 0.8125, 0.6875, 0.8125, 0.75, 0.7812, 0.75, 0.7812, 0.6875, 0.8125, 0.625, 0.8125, 0.6875, 0.7812, 0.6875, 0.7812, 0.625, 0.8125, 0.5625, 0.8125, 0.625, 0.7812, 0.625, 0.7812, 0.5625, 0.8125, 0.5, 0.8125, 0.5625, 0.7812, 0.5625, 0.7812, 0.5, 0.8125, 0.9375, 0.7969, 1.0, 0.7812, 0.9375, 0.8125, 0.875, 0.8125, 0.9375, 0.7812, 0.9375, 0.7812, 0.875, 0.8125, 0.8125, 0.8125, 0.875, 0.7812, 0.875, 0.7812, 0.8125, 0.8125, 0.75, 0.8125, 0.8125, 0.7812, 0.8125, 0.7812, 0.75, 0.7812, 0.9375, 0.7656, 1.0, 0.75, 0.9375, 0.7812, 0.875, 0.7812, 0.9375, 0.75, 0.9375, 0.75, 0.875, 0.7812, 0.8125, 0.7812, 0.875, 0.75, 0.875, 0.75, 0.8125, 0.7812, 0.75, 0.7812, 0.8125, 0.75, 0.8125, 0.75, 0.75, 0.7812, 0.6875, 0.7812, 0.75, 0.75, 0.75, 0.75, 0.6875, 0.7812, 0.625, 0.7812, 0.6875, 0.75, 0.6875, 0.75, 0.625, 0.7812, 0.5625, 0.7812, 0.625, 0.75, 0.625, 0.75, 0.5625, 0.7812, 0.5, 0.7812, 0.5625, 0.75, 0.5625, 0.75, 0.5, 0.7188, 0.5, 0.6875, 0.5, 0.6562, 0.5, 0.625, 0.5, 0.5938, 0.5, 0.5625, 0.5, 0.5312, 0.5, 0.5, 0.5, 0.4687, 0.5, 0.4375, 0.5, 0.4062, 0.5, 0.375, 0.5, 0.3437, 0.5, 0.3125, 0.5, 0.2812, 0.5, 0.25, 0.5, 0.2187, 0.5, 0.1875, 0.5, 0.1562, 0.5, 0.125, 0.5, 0.09375, 0.5, 0.0625, 0.5, 0.03125, 0.5, 0.0, 0.5, 0.9687, 0.5, 0.9375, 0.5, 0.9062, 0.5, 0.875, 0.5, 0.8437, 0.5, 0.8125, 0.5, 0.7812, 0.5, 0.75, 0.5])
me_sphere.update()
me_cylinder_001 = bpy.data.meshes.new('Cylinder.001')
me_cylinder_001.from_pydata([(9.313e-10, 1.108, -6.055e-08), (9.313e-10, 1.108, 0.3386), (0.2161, 1.087, -6.055e-08), (0.2161, 1.087, 0.3386), (0.424, 1.024, -6.055e-08), (0.424, 1.024, 0.3386), (0.6155, 0.9212, -6.055e-08), (0.6155, 0.9212, 0.3386), (0.7834, 0.7834, -6.055e-08), (0.7834, 0.7834, 0.3386), (0.9212, 0.6155, -6.055e-08), (0.9212, 0.6155, 0.3386), (1.024, 0.424, -6.055e-08), (1.024, 0.424, 0.3386), (1.087, 0.2161, -6.055e-08), (1.087, 0.2161, 0.3386), (1.108, -7.451e-09, -6.055e-08), (1.108, -7.451e-09, 0.3386), (1.087, -0.2161, -6.055e-08), (1.087, -0.2161, 0.3386), (1.024, -0.424, -6.055e-08), (1.024, -0.424, 0.3386), (0.9212, -0.6155, -6.055e-08), (0.9212, -0.6155, 0.3386), (0.7834, -0.7834, -6.055e-08), (0.7834, -0.7834, 0.3386), (0.6155, -0.9212, -6.055e-08), (0.6155, -0.9212, 0.3386), (0.424, -1.024, -6.055e-08), (0.424, -1.024, 0.3386), (0.2161, -1.087, -6.055e-08), (0.2161, -1.087, 0.3386), (9.313e-10, -1.108, -6.055e-08), (9.313e-10, -1.108, 0.3386), (-0.2161, -1.087, -6.055e-08), (-0.2161, -1.087, 0.3386), (-0.424, -1.024, -6.055e-08), (-0.424, -1.024, 0.3386), (-0.6155, -0.9212, -6.055e-08), (-0.6155, -0.9212, 0.3386), (-0.7834, -0.7834, -6.055e-08), (-0.7834, -0.7834, 0.3386), (-0.9212, -0.6155, -6.055e-08), (-0.9212, -0.6155, 0.3386), (-1.024, -0.424, -6.055e-08), (-1.024, -0.424, 0.3386), (-1.087, -0.2161, -6.055e-08), (-1.087, -0.2161, 0.3386), (-1.108, -7.451e-09, -6.055e-08), (-1.108, -7.451e-09, 0.3386), (-1.087, 0.2161, -6.055e-08), (-1.087, 0.2161, 0.3386), (-1.024, 0.424, -6.055e-08), (-1.024, 0.424, 0.3386), (-0.9212, 0.6155, -6.055e-08), (-0.9212, 0.6155, 0.3386), (-0.7834, 0.7834, -6.055e-08), (-0.7834, 0.7834, 0.3386), (-0.6155, 0.9212, -6.055e-08), (-0.6155, 0.9212, 0.3386), (-0.424, 1.024, -6.055e-08), (-0.424, 1.024, 0.3386), (-0.2161, 1.087, -6.055e-08), (-0.2161, 1.087, 0.3386)], [], [(0, 1, 3, 2), (2, 3, 5, 4), (4, 5, 7, 6), (6, 7, 9, 8), (8, 9, 11, 10), (10, 11, 13, 12), (12, 13, 15, 14), (14, 15, 17, 16), (16, 17, 19, 18), (18, 19, 21, 20), (20, 21, 23, 22), (22, 23, 25, 24), (24, 25, 27, 26), (26, 27, 29, 28), (28, 29, 31, 30), (30, 31, 33, 32), (32, 33, 35, 34), (34, 35, 37, 36), (36, 37, 39, 38), (38, 39, 41, 40), (40, 41, 43, 42), (42, 43, 45, 44), (44, 45, 47, 46), (46, 47, 49, 48), (48, 49, 51, 50), (50, 51, 53, 52), (52, 53, 55, 54), (54, 55, 57, 56), (56, 57, 59, 58), (58, 59, 61, 60), (3, 1, 63, 61, 59, 57, 55, 53, 51, 49, 47, 45, 43, 41, 39, 37, 35, 33, 31, 29, 27, 25, 23, 21, 19, 17, 15, 13, 11, 9, 7, 5), (60, 61, 63, 62), (62, 63, 1, 0), (0, 2, 4, 6, 8, 10, 12, 14, 16, 18, 20, 22, 24, 26, 28, 30, 32, 34, 36, 38, 40, 42, 44, 46, 48, 50, 52, 54, 56, 58, 60, 62)])
_uv = me_cylinder_001.uv_layers.new(name='UVMap')
_uv.uv.foreach_set('vector', [1.0, 0.5, 1.0, 1.0, 0.9688, 1.0, 0.9688, 0.5, 0.9688, 0.5, 0.9688, 1.0, 0.9375, 1.0, 0.9375, 0.5, 0.9375, 0.5, 0.9375, 1.0, 0.9062, 1.0, 0.9062, 0.5, 0.9062, 0.5, 0.9062, 1.0, 0.875, 1.0, 0.875, 0.5, 0.875, 0.5, 0.875, 1.0, 0.8438, 1.0, 0.8438, 0.5, 0.8438, 0.5, 0.8438, 1.0, 0.8125, 1.0, 0.8125, 0.5, 0.8125, 0.5, 0.8125, 1.0, 0.7812, 1.0, 0.7812, 0.5, 0.7812, 0.5, 0.7812, 1.0, 0.75, 1.0, 0.75, 0.5, 0.75, 0.5, 0.75, 1.0, 0.7188, 1.0, 0.7188, 0.5, 0.7188, 0.5, 0.7188, 1.0, 0.6875, 1.0, 0.6875, 0.5, 0.6875, 0.5, 0.6875, 1.0, 0.6562, 1.0, 0.6562, 0.5, 0.6562, 0.5, 0.6562, 1.0, 0.625, 1.0, 0.625, 0.5, 0.625, 0.5, 0.625, 1.0, 0.5938, 1.0, 0.5938, 0.5, 0.5938, 0.5, 0.5938, 1.0, 0.5625, 1.0, 0.5625, 0.5, 0.5625, 0.5, 0.5625, 1.0, 0.5312, 1.0, 0.5312, 0.5, 0.5312, 0.5, 0.5312, 1.0, 0.5, 1.0, 0.5, 0.5, 0.5, 0.5, 0.5, 1.0, 0.4688, 1.0, 0.4688, 0.5, 0.4688, 0.5, 0.4688, 1.0, 0.4375, 1.0, 0.4375, 0.5, 0.4375, 0.5, 0.4375, 1.0, 0.4062, 1.0, 0.4062, 0.5, 0.4062, 0.5, 0.4062, 1.0, 0.375, 1.0, 0.375, 0.5, 0.375, 0.5, 0.375, 1.0, 0.3438, 1.0, 0.3438, 0.5, 0.3438, 0.5, 0.3438, 1.0, 0.3125, 1.0, 0.3125, 0.5, 0.3125, 0.5, 0.3125, 1.0, 0.2812, 1.0, 0.2812, 0.5, 0.2812, 0.5, 0.2812, 1.0, 0.25, 1.0, 0.25, 0.5, 0.25, 0.5, 0.25, 1.0, 0.2188, 1.0, 0.2188, 0.5, 0.2188, 0.5, 0.2188, 1.0, 0.1875, 1.0, 0.1875, 0.5, 0.1875, 0.5, 0.1875, 1.0, 0.1562, 1.0, 0.1562, 0.5, 0.1562, 0.5, 0.1562, 1.0, 0.125, 1.0, 0.125, 0.5, 0.125, 0.5, 0.125, 1.0, 0.09375, 1.0, 0.09375, 0.5, 0.09375, 0.5, 0.09375, 1.0, 0.0625, 1.0, 0.0625, 0.5, 0.2968, 0.4854, 0.25, 0.49, 0.2032, 0.4854, 0.1582, 0.4717, 0.1167, 0.4496, 0.08029, 0.4197, 0.05045, 0.3833, 0.02827, 0.3418, 0.01461, 0.2968, 0.01, 0.25, 0.01461, 0.2032, 0.02827, 0.1582, 0.05045, 0.1167, 0.08029, 0.08029, 0.1167, 0.05045, 0.1582, 0.02827, 0.2032, 0.01461, 0.25, 0.01, 0.2968, 0.01461, 0.3418, 0.02827, 0.3833, 0.05045, 0.4197, 0.08029, 0.4496, 0.1167, 0.4717, 0.1582, 0.4854, 0.2032, 0.49, 0.25, 0.4854, 0.2968, 0.4717, 0.3418, 0.4496, 0.3833, 0.4197, 0.4197, 0.3833, 0.4496, 0.3418, 0.4717, 0.0625, 0.5, 0.0625, 1.0, 0.03125, 1.0, 0.03125, 0.5, 0.03125, 0.5, 0.03125, 1.0, 0.0, 1.0, 0.0, 0.5, 0.75, 0.49, 0.7968, 0.4854, 0.8418, 0.4717, 0.8833, 0.4496, 0.9197, 0.4197, 0.9496, 0.3833, 0.9717, 0.3418, 0.9854, 0.2968, 0.99, 0.25, 0.9854, 0.2032, 0.9717, 0.1582, 0.9496, 0.1167, 0.9197, 0.08029, 0.8833, 0.05045, 0.8418, 0.02827, 0.7968, 0.01461, 0.75, 0.01, 0.7032, 0.01461, 0.6582, 0.02827, 0.6167, 0.05045, 0.5803, 0.08029, 0.5504, 0.1167, 0.5283, 0.1582, 0.5146, 0.2032, 0.51, 0.25, 0.5146, 0.2968, 0.5283, 0.3418, 0.5504, 0.3833, 0.5803, 0.4197, 0.6167, 0.4496, 0.6582, 0.4717, 0.7032, 0.4854])
me_cylinder_001.update()

# ---- objects
ob_shaft = bpy.data.objects.new('Shaft', me_cylinder)
ob_tip = bpy.data.objects.new('Tip', me_sphere)
ob_rim = bpy.data.objects.new('Rim', me_cylinder_001)
ob_bigspherebutton = bpy.data.objects.new('BigSphereButton', None)

# ---- transforms, parenting, visibility, modifiers, constraints
ob_shaft.parent = ob_bigspherebutton
ob_shaft.location = (1.946e-07, 1.602e-07, 0.0)
ob_tip.parent = ob_bigspherebutton
ob_tip.location = (1.946e-07, 1.602e-07, -0.209)
ob_rim.parent = ob_bigspherebutton
ob_rim.location = (0.0, 0.0, 0.0)
ob_bigspherebutton.location = (1.946e-07, 1.602e-07, 0.0)

# ---- collection membership
col_collection.objects.link(ob_shaft)
col_collection.objects.link(ob_tip)
col_collection.objects.link(ob_rim)
col_collection.objects.link(ob_bigspherebutton)

# ---- scene / render settings (as saved in the file)
scene.frame_start = 1; scene.frame_end = 250; scene.frame_set(1)
scene.render.engine = 'BLENDER_EEVEE_NEXT'
scene.cycles.sampling_pattern = 'TABULATED_SOBOL'
bpy.context.view_layer.update()

# ---- added for rendering (the .blend has no active camera and no usable light): camera, sun
cam_auto = bpy.data.cameras.new('AutoCamera')
cam_auto.lens = 50.0
cam_auto.sensor_width = 36.0
cam_auto.clip_end = 1000.0
ob_auto_camera = bpy.data.objects.new('AutoCamera', cam_auto)
scene.collection.objects.link(ob_auto_camera)
ob_auto_camera.location = (3.2014, -3.84167, 3.22437)
ob_auto_camera.rotation_euler = (1.09748, -7.21219e-08, 0.694738)
scene.camera = ob_auto_camera
light_auto_sun = bpy.data.lights.new('AutoSun', 'SUN')
light_auto_sun.energy = 3.0
light_auto_sun.angle = 0.0523599
ob_auto_sun = bpy.data.objects.new('AutoSun', light_auto_sun)
scene.collection.objects.link(ob_auto_sun)
ob_auto_sun.rotation_euler = (0.872665, 0.174533, 0.523599)
bpy.context.view_layer.update()
